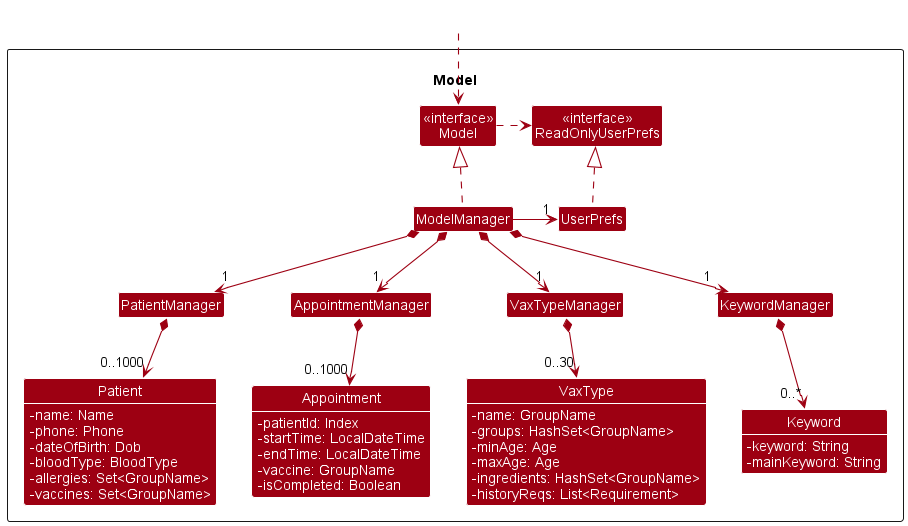

The diagram above was rendered by PlantUML. Its source (embedded in the PNG):
@startuml
!include style.puml
skinparam arrowThickness 1.1
skinparam arrowColor MODEL_COLOR
skinparam classBackgroundColor MODEL_COLOR
skinparam classAttributeIconSize 0

Package \nModel <<Rectangle>>{
    Class "<<interface>>\nReadOnlyUserPrefs" as ReadOnlyUserPrefs
    Class "<<interface>>\nModel" as Model

    Class ModelManager
    Class UserPrefs

    Class PatientManager
    Class AppointmentManager
    Class VaxTypeManager
    Class KeywordManager

    class Patient MODEL_COLOR {
        -name: Name
        -phone: Phone
        -dateOfBirth: Dob
        -bloodType: BloodType
        -allergies: Set<GroupName>
        -vaccines: Set<GroupName>
    }

    class Appointment MODEL_COLOR {
        -patientId: Index
        -startTime: LocalDateTime
        -endTime: LocalDateTime
        -vaccine: GroupName
        -isCompleted: Boolean
    }

    class VaxType MODEL_COLOR {
        -name: GroupName
        -groups: HashSet<GroupName>
        -minAge: Age
        -maxAge: Age
        -ingredients: HashSet<GroupName>
        -historyReqs: List<Requirement>
    }

    class Keyword MODEL_COLOR {
        -keyword: String
        -mainKeyword: String
    }
}

Class HiddenOutside #FFFFFF
HiddenOutside .down.> Model
Model .right.> ReadOnlyUserPrefs

ModelManager .up.|> Model
ModelManager -right-> "1" UserPrefs
UserPrefs .up.|> ReadOnlyUserPrefs

ModelManager *--> "1" PatientManager
ModelManager *--> "1" AppointmentManager
ModelManager *--> "1" VaxTypeManager
ModelManager *--> "1" KeywordManager

PatientManager *-down-> "0..1000" Patient
AppointmentManager *-down-> "0..1000" Appointment
VaxTypeManager *-down-> "0..30" VaxType
KeywordManager *-down-> "0..*" Keyword

show Patient fields
show Appointment fields
show VaxType fields
show Keyword fields

@enduml